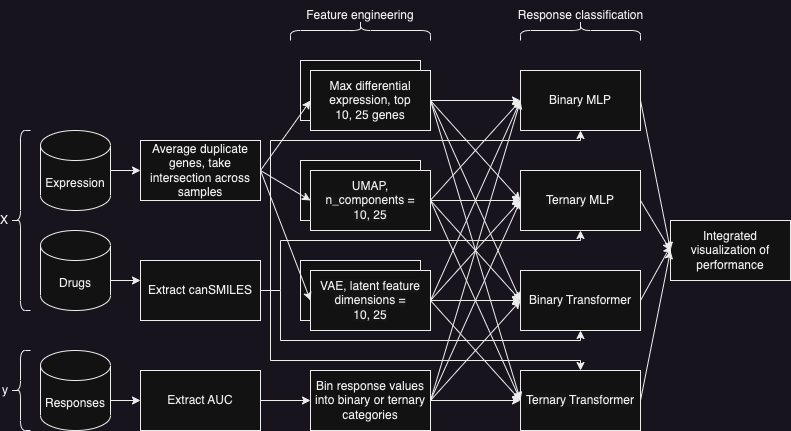

The diagram above was exported from draw.io. Its source (the exported page's mxGraphModel, read from the mxfile embedded in the PNG):
<mxGraphModel dx="855" dy="571" grid="1" gridSize="10" guides="1" tooltips="1" connect="1" arrows="1" fold="1" page="1" pageScale="1" pageWidth="850" pageHeight="1100" math="0" shadow="0">
  <root>
    <mxCell id="0" />
    <mxCell id="1" parent="0" />
    <mxCell id="ZwQmglxVyBjsQr9_Xkwd-1" value="X" style="shape=curlyBracket;whiteSpace=wrap;html=1;rounded=1;labelPosition=left;verticalLabelPosition=middle;align=right;verticalAlign=middle;" parent="1" vertex="1">
      <mxGeometry x="40" y="440" width="20" height="180" as="geometry" />
    </mxCell>
    <mxCell id="ZwQmglxVyBjsQr9_Xkwd-2" value="y" style="shape=curlyBracket;whiteSpace=wrap;html=1;rounded=1;labelPosition=left;verticalLabelPosition=middle;align=right;verticalAlign=middle;" parent="1" vertex="1">
      <mxGeometry x="40" y="660" width="20" height="80" as="geometry" />
    </mxCell>
    <mxCell id="ZwQmglxVyBjsQr9_Xkwd-3" value="Expression" style="shape=cylinder3;whiteSpace=wrap;html=1;boundedLbl=1;backgroundOutline=1;size=15;" parent="1" vertex="1">
      <mxGeometry x="70" y="440" width="70" height="80" as="geometry" />
    </mxCell>
    <mxCell id="ZwQmglxVyBjsQr9_Xkwd-4" value="Drugs" style="shape=cylinder3;whiteSpace=wrap;html=1;boundedLbl=1;backgroundOutline=1;size=15;" parent="1" vertex="1">
      <mxGeometry x="70" y="540" width="70" height="80" as="geometry" />
    </mxCell>
    <mxCell id="ZwQmglxVyBjsQr9_Xkwd-5" value="Responses" style="shape=cylinder3;whiteSpace=wrap;html=1;boundedLbl=1;backgroundOutline=1;size=15;" parent="1" vertex="1">
      <mxGeometry x="70" y="660" width="70" height="80" as="geometry" />
    </mxCell>
    <mxCell id="ZwQmglxVyBjsQr9_Xkwd-8" value="Average duplicate genes, take intersection across samples" style="rounded=0;whiteSpace=wrap;html=1;" parent="1" vertex="1">
      <mxGeometry x="170" y="450" width="120" height="60" as="geometry" />
    </mxCell>
    <mxCell id="ZwQmglxVyBjsQr9_Xkwd-9" value="Extract AUC" style="rounded=0;whiteSpace=wrap;html=1;" parent="1" vertex="1">
      <mxGeometry x="170" y="680" width="120" height="60" as="geometry" />
    </mxCell>
    <mxCell id="ZwQmglxVyBjsQr9_Xkwd-24" value="Binary MLP" style="rounded=0;whiteSpace=wrap;html=1;" parent="1" vertex="1">
      <mxGeometry x="550" y="380" width="120" height="60" as="geometry" />
    </mxCell>
    <mxCell id="ZwQmglxVyBjsQr9_Xkwd-25" value="&lt;span style=&quot;color: rgb(0, 0, 0); font-family: Helvetica; font-size: 12px; font-style: normal; font-variant-ligatures: normal; font-variant-caps: normal; font-weight: 400; letter-spacing: normal; orphans: 2; text-align: center; text-indent: 0px; text-transform: none; widows: 2; word-spacing: 0px; -webkit-text-stroke-width: 0px; background-color: rgb(251, 251, 251); text-decoration-thickness: initial; text-decoration-style: initial; text-decoration-color: initial; float: none; display: inline !important;&quot;&gt;Ternary Transformer&lt;/span&gt;" style="rounded=0;whiteSpace=wrap;html=1;" parent="1" vertex="1">
      <mxGeometry x="550" y="680" width="120" height="60" as="geometry" />
    </mxCell>
    <mxCell id="ZwQmglxVyBjsQr9_Xkwd-26" value="Bin response values into binary or ternary categories" style="rounded=0;whiteSpace=wrap;html=1;" parent="1" vertex="1">
      <mxGeometry x="340" y="680" width="120" height="60" as="geometry" />
    </mxCell>
    <mxCell id="ZwQmglxVyBjsQr9_Xkwd-27" value="Binary Transformer" style="rounded=0;whiteSpace=wrap;html=1;" parent="1" vertex="1">
      <mxGeometry x="550" y="580" width="120" height="60" as="geometry" />
    </mxCell>
    <mxCell id="ZwQmglxVyBjsQr9_Xkwd-28" value="&lt;span style=&quot;color: rgb(0, 0, 0); font-family: Helvetica; font-size: 12px; font-style: normal; font-variant-ligatures: normal; font-variant-caps: normal; font-weight: 400; letter-spacing: normal; orphans: 2; text-align: center; text-indent: 0px; text-transform: none; widows: 2; word-spacing: 0px; -webkit-text-stroke-width: 0px; background-color: rgb(251, 251, 251); text-decoration-thickness: initial; text-decoration-style: initial; text-decoration-color: initial; float: none; display: inline !important;&quot;&gt;Ternary MLP&lt;/span&gt;" style="rounded=0;whiteSpace=wrap;html=1;" parent="1" vertex="1">
      <mxGeometry x="550" y="480" width="120" height="60" as="geometry" />
    </mxCell>
    <mxCell id="ZwQmglxVyBjsQr9_Xkwd-29" value="" style="endArrow=classic;html=1;rounded=0;entryX=0;entryY=0.5;entryDx=0;entryDy=0;exitX=1;exitY=0.5;exitDx=0;exitDy=0;" parent="1" source="ZwQmglxVyBjsQr9_Xkwd-12" target="ZwQmglxVyBjsQr9_Xkwd-24" edge="1">
      <mxGeometry width="50" height="50" relative="1" as="geometry">
        <mxPoint x="370" y="570" as="sourcePoint" />
        <mxPoint x="420" y="520" as="targetPoint" />
      </mxGeometry>
    </mxCell>
    <mxCell id="ZwQmglxVyBjsQr9_Xkwd-30" value="" style="endArrow=classic;html=1;rounded=0;entryX=0;entryY=0.5;entryDx=0;entryDy=0;exitX=1;exitY=0.5;exitDx=0;exitDy=0;" parent="1" source="ZwQmglxVyBjsQr9_Xkwd-12" target="ZwQmglxVyBjsQr9_Xkwd-28" edge="1">
      <mxGeometry width="50" height="50" relative="1" as="geometry">
        <mxPoint x="470" y="420" as="sourcePoint" />
        <mxPoint x="560" y="420" as="targetPoint" />
      </mxGeometry>
    </mxCell>
    <mxCell id="ZwQmglxVyBjsQr9_Xkwd-31" value="" style="endArrow=classic;html=1;rounded=0;entryX=0;entryY=0.5;entryDx=0;entryDy=0;exitX=1;exitY=0.5;exitDx=0;exitDy=0;" parent="1" source="ZwQmglxVyBjsQr9_Xkwd-12" target="ZwQmglxVyBjsQr9_Xkwd-27" edge="1">
      <mxGeometry width="50" height="50" relative="1" as="geometry">
        <mxPoint x="470" y="420" as="sourcePoint" />
        <mxPoint x="560" y="520" as="targetPoint" />
      </mxGeometry>
    </mxCell>
    <mxCell id="ZwQmglxVyBjsQr9_Xkwd-32" value="" style="endArrow=classic;html=1;rounded=0;entryX=0;entryY=0.5;entryDx=0;entryDy=0;exitX=1;exitY=0.5;exitDx=0;exitDy=0;" parent="1" source="ZwQmglxVyBjsQr9_Xkwd-12" target="ZwQmglxVyBjsQr9_Xkwd-25" edge="1">
      <mxGeometry width="50" height="50" relative="1" as="geometry">
        <mxPoint x="470" y="420" as="sourcePoint" />
        <mxPoint x="560" y="620" as="targetPoint" />
      </mxGeometry>
    </mxCell>
    <mxCell id="ZwQmglxVyBjsQr9_Xkwd-33" value="" style="endArrow=classic;html=1;rounded=0;exitX=1;exitY=0.5;exitDx=0;exitDy=0;entryX=0;entryY=0.5;entryDx=0;entryDy=0;" parent="1" source="ZwQmglxVyBjsQr9_Xkwd-11" target="ZwQmglxVyBjsQr9_Xkwd-28" edge="1">
      <mxGeometry width="50" height="50" relative="1" as="geometry">
        <mxPoint x="370" y="570" as="sourcePoint" />
        <mxPoint x="420" y="520" as="targetPoint" />
      </mxGeometry>
    </mxCell>
    <mxCell id="ZwQmglxVyBjsQr9_Xkwd-34" value="" style="endArrow=classic;html=1;rounded=0;exitX=1;exitY=0.5;exitDx=0;exitDy=0;entryX=0;entryY=0.5;entryDx=0;entryDy=0;" parent="1" target="ZwQmglxVyBjsQr9_Xkwd-24" edge="1">
      <mxGeometry width="50" height="50" relative="1" as="geometry">
        <mxPoint x="460" y="509.7" as="sourcePoint" />
        <mxPoint x="550" y="509.7" as="targetPoint" />
      </mxGeometry>
    </mxCell>
    <mxCell id="ZwQmglxVyBjsQr9_Xkwd-35" value="" style="endArrow=classic;html=1;rounded=0;exitX=1;exitY=0.5;exitDx=0;exitDy=0;entryX=0;entryY=0.5;entryDx=0;entryDy=0;" parent="1" source="ZwQmglxVyBjsQr9_Xkwd-11" target="ZwQmglxVyBjsQr9_Xkwd-27" edge="1">
      <mxGeometry width="50" height="50" relative="1" as="geometry">
        <mxPoint x="480" y="530" as="sourcePoint" />
        <mxPoint x="570" y="530" as="targetPoint" />
      </mxGeometry>
    </mxCell>
    <mxCell id="ZwQmglxVyBjsQr9_Xkwd-36" value="" style="endArrow=classic;html=1;rounded=0;exitX=1;exitY=0.5;exitDx=0;exitDy=0;" parent="1" source="ZwQmglxVyBjsQr9_Xkwd-11" edge="1">
      <mxGeometry width="50" height="50" relative="1" as="geometry">
        <mxPoint x="490" y="540" as="sourcePoint" />
        <mxPoint x="550" y="710" as="targetPoint" />
      </mxGeometry>
    </mxCell>
    <mxCell id="ZwQmglxVyBjsQr9_Xkwd-37" value="" style="endArrow=classic;html=1;rounded=0;exitX=1;exitY=0.5;exitDx=0;exitDy=0;entryX=0;entryY=0.5;entryDx=0;entryDy=0;" parent="1" source="ZwQmglxVyBjsQr9_Xkwd-13" target="ZwQmglxVyBjsQr9_Xkwd-24" edge="1">
      <mxGeometry width="50" height="50" relative="1" as="geometry">
        <mxPoint x="470" y="520" as="sourcePoint" />
        <mxPoint x="560" y="520" as="targetPoint" />
      </mxGeometry>
    </mxCell>
    <mxCell id="ZwQmglxVyBjsQr9_Xkwd-38" value="" style="endArrow=classic;html=1;rounded=0;exitX=1;exitY=0.5;exitDx=0;exitDy=0;entryX=0;entryY=0.5;entryDx=0;entryDy=0;" parent="1" source="ZwQmglxVyBjsQr9_Xkwd-13" target="ZwQmglxVyBjsQr9_Xkwd-28" edge="1">
      <mxGeometry width="50" height="50" relative="1" as="geometry">
        <mxPoint x="480" y="530" as="sourcePoint" />
        <mxPoint x="570" y="530" as="targetPoint" />
      </mxGeometry>
    </mxCell>
    <mxCell id="ZwQmglxVyBjsQr9_Xkwd-39" value="" style="endArrow=classic;html=1;rounded=0;exitX=1;exitY=0.5;exitDx=0;exitDy=0;entryX=0;entryY=0.5;entryDx=0;entryDy=0;" parent="1" source="ZwQmglxVyBjsQr9_Xkwd-13" target="ZwQmglxVyBjsQr9_Xkwd-27" edge="1">
      <mxGeometry width="50" height="50" relative="1" as="geometry">
        <mxPoint x="490" y="540" as="sourcePoint" />
        <mxPoint x="580" y="540" as="targetPoint" />
      </mxGeometry>
    </mxCell>
    <mxCell id="ZwQmglxVyBjsQr9_Xkwd-40" value="" style="endArrow=classic;html=1;rounded=0;exitX=1;exitY=0.5;exitDx=0;exitDy=0;entryX=0;entryY=0.5;entryDx=0;entryDy=0;" parent="1" source="ZwQmglxVyBjsQr9_Xkwd-13" target="ZwQmglxVyBjsQr9_Xkwd-25" edge="1">
      <mxGeometry width="50" height="50" relative="1" as="geometry">
        <mxPoint x="500" y="550" as="sourcePoint" />
        <mxPoint x="590" y="550" as="targetPoint" />
      </mxGeometry>
    </mxCell>
    <mxCell id="ZwQmglxVyBjsQr9_Xkwd-41" value="" style="endArrow=classic;html=1;rounded=0;exitX=1;exitY=0.5;exitDx=0;exitDy=0;entryX=0;entryY=0.5;entryDx=0;entryDy=0;" parent="1" source="ZwQmglxVyBjsQr9_Xkwd-26" target="ZwQmglxVyBjsQr9_Xkwd-24" edge="1">
      <mxGeometry width="50" height="50" relative="1" as="geometry">
        <mxPoint x="510" y="560" as="sourcePoint" />
        <mxPoint x="600" y="560" as="targetPoint" />
      </mxGeometry>
    </mxCell>
    <mxCell id="ZwQmglxVyBjsQr9_Xkwd-42" value="" style="endArrow=classic;html=1;rounded=0;exitX=1;exitY=0.5;exitDx=0;exitDy=0;entryX=0;entryY=0.5;entryDx=0;entryDy=0;" parent="1" source="ZwQmglxVyBjsQr9_Xkwd-26" target="ZwQmglxVyBjsQr9_Xkwd-28" edge="1">
      <mxGeometry width="50" height="50" relative="1" as="geometry">
        <mxPoint x="520" y="570" as="sourcePoint" />
        <mxPoint x="610" y="570" as="targetPoint" />
      </mxGeometry>
    </mxCell>
    <mxCell id="ZwQmglxVyBjsQr9_Xkwd-43" value="" style="endArrow=classic;html=1;rounded=0;exitX=1;exitY=0.5;exitDx=0;exitDy=0;entryX=0;entryY=0.5;entryDx=0;entryDy=0;" parent="1" source="ZwQmglxVyBjsQr9_Xkwd-26" target="ZwQmglxVyBjsQr9_Xkwd-25" edge="1">
      <mxGeometry width="50" height="50" relative="1" as="geometry">
        <mxPoint x="530" y="580" as="sourcePoint" />
        <mxPoint x="620" y="580" as="targetPoint" />
      </mxGeometry>
    </mxCell>
    <mxCell id="ZwQmglxVyBjsQr9_Xkwd-44" value="" style="endArrow=classic;html=1;rounded=0;exitX=1;exitY=0.5;exitDx=0;exitDy=0;entryX=0;entryY=0.5;entryDx=0;entryDy=0;" parent="1" source="ZwQmglxVyBjsQr9_Xkwd-26" target="ZwQmglxVyBjsQr9_Xkwd-27" edge="1">
      <mxGeometry width="50" height="50" relative="1" as="geometry">
        <mxPoint x="540" y="590" as="sourcePoint" />
        <mxPoint x="630" y="590" as="targetPoint" />
      </mxGeometry>
    </mxCell>
    <mxCell id="ZwQmglxVyBjsQr9_Xkwd-45" value="" style="endArrow=classic;html=1;rounded=0;exitX=1;exitY=0.5;exitDx=0;exitDy=0;" parent="1" source="ZwQmglxVyBjsQr9_Xkwd-9" target="ZwQmglxVyBjsQr9_Xkwd-26" edge="1">
      <mxGeometry width="50" height="50" relative="1" as="geometry">
        <mxPoint x="550" y="600" as="sourcePoint" />
        <mxPoint x="640" y="600" as="targetPoint" />
      </mxGeometry>
    </mxCell>
    <mxCell id="ZwQmglxVyBjsQr9_Xkwd-47" value="" style="endArrow=classic;html=1;rounded=0;entryX=0;entryY=0.5;entryDx=0;entryDy=0;" parent="1" target="ZwQmglxVyBjsQr9_Xkwd-9" edge="1">
      <mxGeometry width="50" height="50" relative="1" as="geometry">
        <mxPoint x="140" y="710" as="sourcePoint" />
        <mxPoint x="200" y="720" as="targetPoint" />
      </mxGeometry>
    </mxCell>
    <mxCell id="ZwQmglxVyBjsQr9_Xkwd-48" value="" style="endArrow=classic;html=1;rounded=0;exitX=1;exitY=0.5;exitDx=0;exitDy=0;entryX=0;entryY=0.5;entryDx=0;entryDy=0;exitPerimeter=0;" parent="1" source="ZwQmglxVyBjsQr9_Xkwd-3" target="ZwQmglxVyBjsQr9_Xkwd-8" edge="1">
      <mxGeometry width="50" height="50" relative="1" as="geometry">
        <mxPoint x="150" y="660" as="sourcePoint" />
        <mxPoint x="210" y="730" as="targetPoint" />
      </mxGeometry>
    </mxCell>
    <mxCell id="ZwQmglxVyBjsQr9_Xkwd-52" value="Integrated visualization of performance" style="rounded=0;whiteSpace=wrap;html=1;" parent="1" vertex="1">
      <mxGeometry x="700" y="530" width="120" height="60" as="geometry" />
    </mxCell>
    <mxCell id="ZwQmglxVyBjsQr9_Xkwd-53" value="" style="shape=curlyBracket;whiteSpace=wrap;html=1;rounded=1;labelPosition=left;verticalLabelPosition=middle;align=right;verticalAlign=middle;rotation=90;" parent="1" vertex="1">
      <mxGeometry x="380" y="270" width="20" height="140" as="geometry" />
    </mxCell>
    <mxCell id="ZwQmglxVyBjsQr9_Xkwd-54" value="" style="shape=curlyBracket;whiteSpace=wrap;html=1;rounded=1;labelPosition=left;verticalLabelPosition=middle;align=right;verticalAlign=middle;rotation=90;" parent="1" vertex="1">
      <mxGeometry x="600" y="280" width="20" height="120" as="geometry" />
    </mxCell>
    <mxCell id="ZwQmglxVyBjsQr9_Xkwd-57" value="Feature engineering" style="text;html=1;strokeColor=none;fillColor=none;align=center;verticalAlign=middle;whiteSpace=wrap;rounded=0;" parent="1" vertex="1">
      <mxGeometry x="335" y="310" width="110" height="30" as="geometry" />
    </mxCell>
    <mxCell id="ZwQmglxVyBjsQr9_Xkwd-58" value="Response classification&lt;br&gt;" style="text;html=1;strokeColor=none;fillColor=none;align=center;verticalAlign=middle;whiteSpace=wrap;rounded=0;" parent="1" vertex="1">
      <mxGeometry x="542.5" y="310" width="135" height="30" as="geometry" />
    </mxCell>
    <mxCell id="ZwQmglxVyBjsQr9_Xkwd-59" value="" style="endArrow=classic;html=1;rounded=0;exitX=1;exitY=0.5;exitDx=0;exitDy=0;entryX=0;entryY=0.5;entryDx=0;entryDy=0;" parent="1" source="ZwQmglxVyBjsQr9_Xkwd-24" target="ZwQmglxVyBjsQr9_Xkwd-52" edge="1">
      <mxGeometry width="50" height="50" relative="1" as="geometry">
        <mxPoint x="690" y="410" as="sourcePoint" />
        <mxPoint x="720" y="510" as="targetPoint" />
      </mxGeometry>
    </mxCell>
    <mxCell id="ZwQmglxVyBjsQr9_Xkwd-60" value="" style="endArrow=classic;html=1;rounded=0;exitX=1;exitY=0.5;exitDx=0;exitDy=0;entryX=0;entryY=0.5;entryDx=0;entryDy=0;" parent="1" source="ZwQmglxVyBjsQr9_Xkwd-28" target="ZwQmglxVyBjsQr9_Xkwd-52" edge="1">
      <mxGeometry width="50" height="50" relative="1" as="geometry">
        <mxPoint x="680" y="420" as="sourcePoint" />
        <mxPoint x="680" y="560" as="targetPoint" />
      </mxGeometry>
    </mxCell>
    <mxCell id="ZwQmglxVyBjsQr9_Xkwd-61" value="" style="endArrow=classic;html=1;rounded=0;exitX=1;exitY=0.5;exitDx=0;exitDy=0;entryX=0.002;entryY=0.42;entryDx=0;entryDy=0;entryPerimeter=0;" parent="1" source="ZwQmglxVyBjsQr9_Xkwd-27" target="ZwQmglxVyBjsQr9_Xkwd-52" edge="1">
      <mxGeometry width="50" height="50" relative="1" as="geometry">
        <mxPoint x="680" y="520" as="sourcePoint" />
        <mxPoint x="680" y="550" as="targetPoint" />
      </mxGeometry>
    </mxCell>
    <mxCell id="ZwQmglxVyBjsQr9_Xkwd-62" value="" style="endArrow=classic;html=1;rounded=0;exitX=1;exitY=0.5;exitDx=0;exitDy=0;entryX=0;entryY=0.5;entryDx=0;entryDy=0;" parent="1" source="ZwQmglxVyBjsQr9_Xkwd-25" target="ZwQmglxVyBjsQr9_Xkwd-52" edge="1">
      <mxGeometry width="50" height="50" relative="1" as="geometry">
        <mxPoint x="690" y="530" as="sourcePoint" />
        <mxPoint x="720" y="580" as="targetPoint" />
      </mxGeometry>
    </mxCell>
    <mxCell id="ZwQmglxVyBjsQr9_Xkwd-64" value="Extract canSMILES" style="rounded=0;whiteSpace=wrap;html=1;" parent="1" vertex="1">
      <mxGeometry x="170" y="570" width="120" height="60" as="geometry" />
    </mxCell>
    <mxCell id="ZwQmglxVyBjsQr9_Xkwd-65" value="" style="endArrow=classic;html=1;rounded=0;entryX=0;entryY=0.5;entryDx=0;entryDy=0;" parent="1" edge="1">
      <mxGeometry width="50" height="50" relative="1" as="geometry">
        <mxPoint x="140" y="590" as="sourcePoint" />
        <mxPoint x="170" y="590" as="targetPoint" />
      </mxGeometry>
    </mxCell>
    <mxCell id="JquQkpliNNN0k9Gs-Snd-2" value="" style="endArrow=classic;html=1;rounded=0;exitX=1;exitY=0.5;exitDx=0;exitDy=0;entryX=0.5;entryY=1;entryDx=0;entryDy=0;" parent="1" source="ZwQmglxVyBjsQr9_Xkwd-64" target="ZwQmglxVyBjsQr9_Xkwd-24" edge="1">
      <mxGeometry width="50" height="50" relative="1" as="geometry">
        <mxPoint x="300" y="610" as="sourcePoint" />
        <mxPoint x="350" y="620" as="targetPoint" />
        <Array as="points">
          <mxPoint x="300" y="600" />
          <mxPoint x="300" y="450" />
          <mxPoint x="610" y="450" />
        </Array>
      </mxGeometry>
    </mxCell>
    <mxCell id="JquQkpliNNN0k9Gs-Snd-3" value="" style="endArrow=classic;html=1;rounded=0;exitX=1;exitY=0.5;exitDx=0;exitDy=0;entryX=0.5;entryY=1;entryDx=0;entryDy=0;" parent="1" source="ZwQmglxVyBjsQr9_Xkwd-64" target="ZwQmglxVyBjsQr9_Xkwd-28" edge="1">
      <mxGeometry width="50" height="50" relative="1" as="geometry">
        <mxPoint x="310" y="620" as="sourcePoint" />
        <mxPoint x="360" y="630" as="targetPoint" />
        <Array as="points">
          <mxPoint x="310" y="600" />
          <mxPoint x="310" y="550" />
          <mxPoint x="610" y="550" />
        </Array>
      </mxGeometry>
    </mxCell>
    <mxCell id="JquQkpliNNN0k9Gs-Snd-4" value="" style="endArrow=classic;html=1;rounded=0;entryX=0.5;entryY=1;entryDx=0;entryDy=0;" parent="1" target="ZwQmglxVyBjsQr9_Xkwd-27" edge="1">
      <mxGeometry width="50" height="50" relative="1" as="geometry">
        <mxPoint x="310" y="600" as="sourcePoint" />
        <mxPoint x="470" y="430" as="targetPoint" />
        <Array as="points">
          <mxPoint x="310" y="650" />
          <mxPoint x="610" y="650" />
        </Array>
      </mxGeometry>
    </mxCell>
    <mxCell id="JquQkpliNNN0k9Gs-Snd-5" value="" style="endArrow=classic;html=1;rounded=0;entryX=0.5;entryY=0;entryDx=0;entryDy=0;" parent="1" target="ZwQmglxVyBjsQr9_Xkwd-25" edge="1">
      <mxGeometry width="50" height="50" relative="1" as="geometry">
        <mxPoint x="300" y="600" as="sourcePoint" />
        <mxPoint x="470" y="430" as="targetPoint" />
        <Array as="points">
          <mxPoint x="300" y="670" />
          <mxPoint x="610" y="670" />
        </Array>
      </mxGeometry>
    </mxCell>
    <mxCell id="ZwQmglxVyBjsQr9_Xkwd-20" value="" style="rounded=0;whiteSpace=wrap;html=1;" parent="1" vertex="1">
      <mxGeometry x="330" y="570" width="120" height="60" as="geometry" />
    </mxCell>
    <mxCell id="ZwQmglxVyBjsQr9_Xkwd-13" value="&lt;span style=&quot;color: rgb(0, 0, 0); font-family: Helvetica; font-size: 12px; font-style: normal; font-variant-ligatures: normal; font-variant-caps: normal; font-weight: 400; letter-spacing: normal; orphans: 2; text-align: center; text-indent: 0px; text-transform: none; widows: 2; word-spacing: 0px; -webkit-text-stroke-width: 0px; background-color: rgb(251, 251, 251); text-decoration-thickness: initial; text-decoration-style: initial; text-decoration-color: initial; float: none; display: inline !important;&quot;&gt;VAE, latent feature dimensions =&lt;br&gt;10, 25&lt;br&gt;&lt;/span&gt;" style="rounded=0;whiteSpace=wrap;html=1;" parent="1" vertex="1">
      <mxGeometry x="340" y="580" width="120" height="60" as="geometry" />
    </mxCell>
    <mxCell id="ZwQmglxVyBjsQr9_Xkwd-18" value="" style="rounded=0;whiteSpace=wrap;html=1;" parent="1" vertex="1">
      <mxGeometry x="330" y="470" width="120" height="60" as="geometry" />
    </mxCell>
    <mxCell id="ZwQmglxVyBjsQr9_Xkwd-11" value="&lt;span style=&quot;color: rgb(0, 0, 0); font-family: Helvetica; font-size: 12px; font-style: normal; font-variant-ligatures: normal; font-variant-caps: normal; font-weight: 400; letter-spacing: normal; orphans: 2; text-align: center; text-indent: 0px; text-transform: none; widows: 2; word-spacing: 0px; -webkit-text-stroke-width: 0px; background-color: rgb(251, 251, 251); text-decoration-thickness: initial; text-decoration-style: initial; text-decoration-color: initial; float: none; display: inline !important;&quot;&gt;UMAP, n_components =&lt;br&gt;10, 25&lt;/span&gt;" style="rounded=0;whiteSpace=wrap;html=1;" parent="1" vertex="1">
      <mxGeometry x="340" y="480" width="120" height="60" as="geometry" />
    </mxCell>
    <mxCell id="ZwQmglxVyBjsQr9_Xkwd-14" value="" style="rounded=0;whiteSpace=wrap;html=1;" parent="1" vertex="1">
      <mxGeometry x="330" y="370" width="120" height="60" as="geometry" />
    </mxCell>
    <mxCell id="ZwQmglxVyBjsQr9_Xkwd-12" value="Max differential expression, top&lt;br&gt;10, 25 genes" style="rounded=0;whiteSpace=wrap;html=1;" parent="1" vertex="1">
      <mxGeometry x="340" y="380" width="120" height="60" as="geometry" />
    </mxCell>
    <mxCell id="ZwQmglxVyBjsQr9_Xkwd-50" value="" style="endArrow=classic;html=1;rounded=0;exitX=1;exitY=0.5;exitDx=0;exitDy=0;entryX=0;entryY=0.5;entryDx=0;entryDy=0;" parent="1" source="ZwQmglxVyBjsQr9_Xkwd-8" target="ZwQmglxVyBjsQr9_Xkwd-12" edge="1">
      <mxGeometry width="50" height="50" relative="1" as="geometry">
        <mxPoint x="290" y="490" as="sourcePoint" />
        <mxPoint x="350" y="520" as="targetPoint" />
      </mxGeometry>
    </mxCell>
    <mxCell id="ZwQmglxVyBjsQr9_Xkwd-49" value="" style="endArrow=classic;html=1;rounded=0;exitX=1;exitY=0.5;exitDx=0;exitDy=0;entryX=0;entryY=0.5;entryDx=0;entryDy=0;" parent="1" source="ZwQmglxVyBjsQr9_Xkwd-8" target="ZwQmglxVyBjsQr9_Xkwd-11" edge="1">
      <mxGeometry width="50" height="50" relative="1" as="geometry">
        <mxPoint x="160" y="670" as="sourcePoint" />
        <mxPoint x="220" y="740" as="targetPoint" />
      </mxGeometry>
    </mxCell>
    <mxCell id="ZwQmglxVyBjsQr9_Xkwd-51" value="" style="endArrow=classic;html=1;rounded=0;exitX=1;exitY=0.5;exitDx=0;exitDy=0;entryX=0;entryY=0.5;entryDx=0;entryDy=0;" parent="1" source="ZwQmglxVyBjsQr9_Xkwd-8" target="ZwQmglxVyBjsQr9_Xkwd-13" edge="1">
      <mxGeometry width="50" height="50" relative="1" as="geometry">
        <mxPoint x="300" y="500" as="sourcePoint" />
        <mxPoint x="360" y="530" as="targetPoint" />
      </mxGeometry>
    </mxCell>
  </root>
</mxGraphModel>